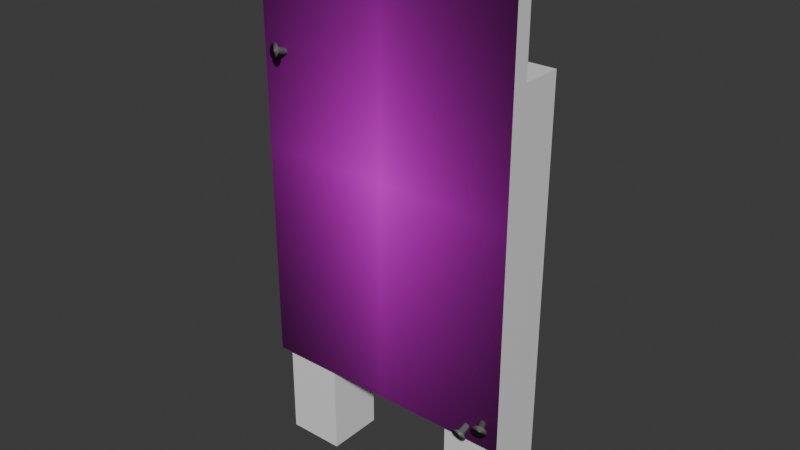 # Source: Adventure_Checklist_Sign.blend  (saved by Blender 4.0.36; exported with 4.5.12 LTS)
import bpy
from mathutils import Matrix  # noqa: F401  (used for matrix-valued properties, if any)

bpy.ops.wm.read_factory_settings(use_empty=True)
scene = bpy.context.scene
scene.name = 'Scene'

# ---- collections
col_collection = bpy.data.collections.new('Collection'); scene.collection.children.link(col_collection)

# ---- images (referenced by path relative to the original .blend; pixels are not part of the script)
import os
ASSET_DIR = os.environ.get("B2B_ASSET_DIR", "")  # directory of the original .blend (textures are referenced by path, not embedded)
HERE = os.path.dirname(os.path.abspath(__file__))  # packed textures are extracted next to this script under _unpacked/

def load_image(name, relpath, width, height, colorspace="sRGB"):
    """Load a texture the original file referenced (path relative to the .blend, or extracted next to this script)."""
    p = next((c for c in (os.path.join(HERE, relpath), os.path.join(ASSET_DIR, relpath)) if relpath and os.path.exists(c)), "")
    if p:
        img = bpy.data.images.load(p, check_existing=True)
        img.name = name
    else:  # same state as the original file: an image datablock whose file is absent (Cycles renders it pink)
        img = bpy.data.images.new(name, width, height)
        img.source = "FILE"
        img.filepath = "//" + (relpath or name)
    img.colorspace_settings.name = colorspace
    return img
img_adventure_sign_psd = load_image('Adventure Sign.psd', 'Adventure Sign.psd', 1024, 1024, 'sRGB')

# ---- materials (node trees are filled in below, after node groups)
mat_adventure_sign = bpy.data.materials.new('Adventure Sign')
mat_plywood = bpy.data.materials.new('pLYWOOD')
mat_plywood.use_transparent_shadow = False
mat_wood = bpy.data.materials.new('Wood')
mat_wood.use_transparent_shadow = False
mat_screw = bpy.data.materials.new('Screw')
mat_screw.use_transparent_shadow = False

# ---- material node trees
mat_adventure_sign.use_nodes = True; mat_adventure_sign.node_tree.nodes.clear()
_N = mat_adventure_sign.node_tree.nodes; _L = mat_adventure_sign.node_tree.links
n0 = _N.new('ShaderNodeBsdfPrincipled'); n0.name = 'Principled BSDF'; n0.location = (0, 300)
n0.inputs[3].default_value = 1.45
n1 = _N.new('ShaderNodeOutputMaterial'); n1.name = 'Material Output'; n1.location = (300, 300)
n1.target = 'CYCLES'
n2 = _N.new('ShaderNodeTexImage'); n2.name = 'Image Texture'; n2.location = (-440, 287)
n2.image = img_adventure_sign_psd
n2.extension = 'CLIP'
n3 = _N.new('ShaderNodeOutputMaterial'); n3.name = 'Material Output.001'; n3.location = (0, 0)
n3.target = 'EEVEE'
n4 = _N.new('ShaderNodeMixShader'); n4.name = 'Mix Shader'; n4.location = (0, 0)
n4.label = 'Disable Shadow'
n4.hide = True
n5 = _N.new('ShaderNodeLightPath'); n5.name = 'Light Path'; n5.location = (0, 0)
n5.hide = True
n6 = _N.new('ShaderNodeBsdfTransparent'); n6.name = 'Transparent BSDF'; n6.location = (0, 0)
n6.hide = True
_L.new(n2.outputs[0], n0.inputs[0])
_L.new(n0.outputs[0], n1.inputs[0])
_L.new(n0.outputs[0], n4.inputs[1])
_L.new(n4.outputs[0], n3.inputs[0])
_L.new(n5.outputs[1], n4.inputs[0])
_L.new(n6.outputs[0], n4.inputs[2])
n1.is_active_output = True
mat_plywood.use_nodes = True; mat_plywood.node_tree.nodes.clear()
_N = mat_plywood.node_tree.nodes; _L = mat_plywood.node_tree.links
n0 = _N.new('ShaderNodeBsdfPrincipled'); n0.name = 'Principled BSDF'; n0.location = (10, 300)
n0.inputs[3].default_value = 1.45
n1 = _N.new('ShaderNodeOutputMaterial'); n1.name = 'Material Output'; n1.location = (300, 300)
_L.new(n0.outputs[0], n1.inputs[0])
n1.is_active_output = True
mat_wood.use_nodes = True; mat_wood.node_tree.nodes.clear()
_N = mat_wood.node_tree.nodes; _L = mat_wood.node_tree.links
n0 = _N.new('ShaderNodeBsdfPrincipled'); n0.name = 'Principled BSDF'; n0.location = (10, 300)
n0.inputs[3].default_value = 1.45
n1 = _N.new('ShaderNodeOutputMaterial'); n1.name = 'Material Output'; n1.location = (300, 300)
_L.new(n0.outputs[0], n1.inputs[0])
n1.is_active_output = True
mat_screw.use_nodes = True; mat_screw.node_tree.nodes.clear()
_N = mat_screw.node_tree.nodes; _L = mat_screw.node_tree.links
n0 = _N.new('ShaderNodeBsdfPrincipled'); n0.name = 'Principled BSDF'; n0.location = (10, 300)
n0.inputs[0].default_value = (0.1435, 0.1435, 0.1435, 1.0)
n0.inputs[3].default_value = 1.45
n1 = _N.new('ShaderNodeOutputMaterial'); n1.name = 'Material Output'; n1.location = (300, 300)
_L.new(n0.outputs[0], n1.inputs[0])
n1.is_active_output = True

# ---- world
world_world = bpy.data.worlds.new('World'); scene.world = world_world
world_world.use_nodes = True; world_world.node_tree.nodes.clear()
_N = world_world.node_tree.nodes; _L = world_world.node_tree.links
n0 = _N.new('ShaderNodeOutputWorld'); n0.name = 'World Output'; n0.location = (300, 300)
n1 = _N.new('ShaderNodeBackground'); n1.name = 'Background'; n1.location = (10, 300)
n1.inputs[0].default_value = (0.05088, 0.05088, 0.05088, 1.0)
_L.new(n1.outputs[0], n0.inputs[0])
n0.is_active_output = True
world_world.color = (0.05088, 0.05088, 0.05088)
world_world.use_sun_shadow = False
world_world.sun_shadow_jitter_overblur = 0.0

# ---- meshes
me_adventure_sign = bpy.data.meshes.new('Adventure Sign')
me_adventure_sign.from_pydata([(-0.2982, -0.5, 0.0), (0.2982, -0.5, 0.0), (-0.2982, 0.5, 0.0), (0.2982, 0.5, 0.0), (-0.2982, 0.5, -0.03726), (-0.2982, -0.5, -0.03726), (0.2982, -0.5, -0.03726), (0.2982, 0.5, -0.03726), (-0.1939, -0.5, 0.0), (-0.1939, -0.5, -0.03726), (-0.2274, 0.5, 0.0), (-0.1604, 0.5, 0.0), (-0.1939, 0.4665, 0.0), (-0.1939, 0.4849, 6.614e-10), (-0.1604, 0.5, -0.03726), (-0.2274, 0.5, -0.03726), (-0.1939, 0.4665, -0.03726), (-0.1939, 0.4849, -0.03726)], [], [(3, 7, 14, 11), (8, 1, 3, 11, 12), (8, 9, 6, 1), (1, 6, 7, 3), (2, 4, 5, 0), (0, 5, 9, 8), (5, 4, 15, 16, 9), (9, 16, 14, 7, 6), (10, 15, 4, 2), (10, 12, 13), (13, 12, 11), (14, 16, 17), (17, 16, 15), (10, 13, 17, 15), (13, 11, 14, 17), (0, 8, 12, 10, 2)])
me_adventure_sign.polygons.foreach_set('material_index', [1, 0, 1, 1, 1, 1, 1, 1, 1, 0, 0, 1, 1, 1, 1, 0])
_uv = me_adventure_sign.uv_layers.new(name='UVMap')
_uv.uv.foreach_set('vector', [0.9145, 0.5248, 0.9145, 0.4876, 0.456, 0.4876, 0.456, 0.5248, 0.1749, 0.0, 1.0, 0.0, 1.0, 1.0, 0.2311, 1.0, 0.1749, 0.9665, 0.4225, 0.5248, 0.4225, 0.4876, 0.9145, 0.4876, 0.9145, 0.5248, -0.1783, 0.5248, -0.1783, 0.4876, 0.8217, 0.4876, 0.8217, 0.5248, 0.8217, 0.5248, 0.8217, 0.4876, -0.1783, 0.4876, -0.1783, 0.5248, 0.3181, 0.5248, 0.3181, 0.4876, 0.4225, 0.4876, 0.4225, 0.5248, 0.3181, -0.1783, 0.3181, 0.8217, 0.3889, 0.8217, 0.4225, 0.7882, 0.4225, -0.1783, 0.4225, -0.1783, 0.4225, 0.7882, 0.456, 0.8217, 0.9145, 0.8217, 0.9145, -0.1783, 0.3889, 0.5248, 0.3889, 0.4876, 0.3181, 0.4876, 0.3181, 0.5248, 0.1187, 1.0, 0.1749, 0.9665, 0.1749, 1.0, 0.1749, 1.0, 0.1749, 0.9665, 0.2311, 1.0, 0.456, 0.8217, 0.4225, 0.7882, 0.4225, 0.8066, 0.4225, 0.8066, 0.4225, 0.7882, 0.3889, 0.8217, 0.3889, 0.5248, 0.4225, 0.5248, 0.4225, 0.4876, 0.3889, 0.4876, 0.4225, 0.5248, 0.456, 0.5248, 0.456, 0.4876, 0.4225, 0.4876, 0.0, 0.0, 0.1749, 0.0, 0.1749, 0.9665, 0.1187, 1.0, 0.0, 1.0])
me_adventure_sign.materials.append(mat_adventure_sign)
me_adventure_sign.materials.append(mat_plywood)
me_adventure_sign.update()
me_cube_001 = bpy.data.meshes.new('Cube.001')
me_cube_001.from_pydata([(-0.06559, -0.06559, -0.4902), (-0.06559, -0.06559, 0.4902), (-0.06559, 0.06559, -0.4902), (-0.06559, 0.06559, 0.4902), (0.06559, -0.06559, -0.4902), (0.06559, -0.06559, 0.4902), (0.06559, 0.06559, -0.4902), (0.06559, 0.06559, 0.4902)], [], [(0, 1, 3, 2), (2, 3, 7, 6), (6, 7, 5, 4), (4, 5, 1, 0), (2, 6, 4, 0), (7, 3, 1, 5)])
_uv = me_cube_001.uv_layers.new(name='UVMap')
_uv.uv.foreach_set('vector', [0.375, 0.0, 0.625, 0.0, 0.625, 0.25, 0.375, 0.25, 0.375, 0.25, 0.625, 0.25, 0.625, 0.5, 0.375, 0.5, 0.375, 0.5, 0.625, 0.5, 0.625, 0.75, 0.375, 0.75, 0.375, 0.75, 0.625, 0.75, 0.625, 1.0, 0.375, 1.0, 0.125, 0.5, 0.375, 0.5, 0.375, 0.75, 0.125, 0.75, 0.625, 0.5, 0.875, 0.5, 0.875, 0.75, 0.625, 0.75])
me_cube_001.materials.append(mat_wood)
me_cube_001.update()
me_cube_002 = bpy.data.meshes.new('Cube.002')
me_cube_002.from_pydata([(-0.06559, -0.06559, -0.4902), (-0.06559, -0.06559, 0.4902), (-0.06559, 0.06559, -0.4902), (-0.06559, 0.06559, 0.4902), (0.06559, -0.06559, -0.4902), (0.06559, -0.06559, 0.4902), (0.06559, 0.06559, -0.4902), (0.06559, 0.06559, 0.4902)], [], [(0, 1, 3, 2), (2, 3, 7, 6), (6, 7, 5, 4), (4, 5, 1, 0), (2, 6, 4, 0), (7, 3, 1, 5)])
_uv = me_cube_002.uv_layers.new(name='UVMap')
_uv.uv.foreach_set('vector', [0.375, 0.0, 0.625, 0.0, 0.625, 0.25, 0.375, 0.25, 0.375, 0.25, 0.625, 0.25, 0.625, 0.5, 0.375, 0.5, 0.375, 0.5, 0.625, 0.5, 0.625, 0.75, 0.375, 0.75, 0.375, 0.75, 0.625, 0.75, 0.625, 1.0, 0.375, 1.0, 0.125, 0.5, 0.375, 0.5, 0.375, 0.75, 0.125, 0.75, 0.625, 0.5, 0.875, 0.5, 0.875, 0.75, 0.625, 0.75])
me_cube_002.update()
me_cylinder = bpy.data.meshes.new('Cylinder')
me_cylinder.from_pydata([(-1.104e-06, 0.255, -1.0), (7.638e-07, 0.8478, 1.0), (0.09759, 0.2356, -1.0), (0.3244, 0.7833, 1.0), (0.1803, 0.1803, -1.0), (0.5995, 0.5995, 1.0), (0.2356, 0.09759, -1.0), (0.7833, 0.3244, 1.0), (0.255, 1.84e-06, -1.0), (0.8478, -7.723e-06, 1.0), (0.2356, -0.09759, -1.0), (0.7833, -0.3245, 1.0), (0.1803, -0.1803, -1.0), (0.5995, -0.5995, 1.0), (0.09759, -0.2356, -1.0), (0.3244, -0.7833, 1.0), (-1.104e-06, -0.255, -1.0), (7.638e-07, -0.8478, 1.0), (-0.09759, -0.2356, -1.0), (-0.3244, -0.7833, 1.0), (-0.1803, -0.1803, -1.0), (-0.5995, -0.5995, 1.0), (-0.2356, -0.09759, -1.0), (-0.7833, -0.3245, 1.0), (-0.255, 1.84e-06, -1.0), (-0.8478, -7.723e-06, 1.0), (-0.2356, 0.09759, -1.0), (-0.7833, 0.3244, 1.0), (-0.1803, 0.1803, -1.0), (-0.5995, 0.5995, 1.0), (-0.09759, 0.2356, -1.0), (-0.3244, 0.7833, 1.0), (-5.397e-07, 0.4341, 0.8662), (0.1661, 0.401, 0.8662), (0.3069, 0.3069, 0.8662), (0.401, 0.1661, 0.8662), (0.4341, -2.102e-06, 0.8662), (0.401, -0.1661, 0.8662), (0.3069, -0.3069, 0.8662), (0.1661, -0.401, 0.8662), (-5.397e-07, -0.4341, 0.8662), (-0.1661, -0.401, 0.8662), (-0.3069, -0.3069, 0.8662), (-0.401, -0.1661, 0.8662), (-0.4341, -2.102e-06, 0.8662), (-0.401, 0.1661, 0.8662), (-0.3069, 0.3069, 0.8662), (-0.1661, 0.401, 0.8662)], [], [(32, 1, 3, 33), (33, 3, 5, 34), (34, 5, 7, 35), (35, 7, 9, 36), (36, 9, 11, 37), (37, 11, 13, 38), (38, 13, 15, 39), (39, 15, 17, 40), (40, 17, 19, 41), (41, 19, 21, 42), (42, 21, 23, 43), (43, 23, 25, 44), (44, 25, 27, 45), (45, 27, 29, 46), (3, 1, 31, 29, 27, 25, 23, 21, 19, 17, 15, 13, 11, 9, 7, 5), (46, 29, 31, 47), (47, 31, 1, 32), (0, 2, 4, 6, 8, 10, 12, 14, 16, 18, 20, 22, 24, 26, 28, 30), (30, 47, 32, 0), (28, 46, 47, 30), (26, 45, 46, 28), (24, 44, 45, 26), (22, 43, 44, 24), (20, 42, 43, 22), (18, 41, 42, 20), (16, 40, 41, 18), (14, 39, 40, 16), (12, 38, 39, 14), (10, 37, 38, 12), (8, 36, 37, 10), (6, 35, 36, 8), (4, 34, 35, 6), (2, 33, 34, 4), (0, 32, 33, 2)])
me_cylinder.polygons.foreach_set('use_smooth', [True] * 34)
_uv = me_cylinder.uv_layers.new(name='UVMap')
_uv.uv.foreach_set('vector', [1.0, 0.9666, 1.0, 1.0, 0.9375, 1.0, 0.9375, 0.9666, 0.9375, 0.9666, 0.9375, 1.0, 0.875, 1.0, 0.875, 0.9666, 0.875, 0.9666, 0.875, 1.0, 0.8125, 1.0, 0.8125, 0.9666, 0.8125, 0.9666, 0.8125, 1.0, 0.75, 1.0, 0.75, 0.9666, 0.75, 0.9666, 0.75, 1.0, 0.6875, 1.0, 0.6875, 0.9666, 0.6875, 0.9666, 0.6875, 1.0, 0.625, 1.0, 0.625, 0.9666, 0.625, 0.9666, 0.625, 1.0, 0.5625, 1.0, 0.5625, 0.9666, 0.5625, 0.9666, 0.5625, 1.0, 0.5, 1.0, 0.5, 0.9666, 0.5, 0.9666, 0.5, 1.0, 0.4375, 1.0, 0.4375, 0.9666, 0.4375, 0.9666, 0.4375, 1.0, 0.375, 1.0, 0.375, 0.9666, 0.375, 0.9666, 0.375, 1.0, 0.3125, 1.0, 0.3125, 0.9666, 0.3125, 0.9666, 0.3125, 1.0, 0.25, 1.0, 0.25, 0.9666, 0.25, 0.9666, 0.25, 1.0, 0.1875, 1.0, 0.1875, 0.9666, 0.1875, 0.9666, 0.1875, 1.0, 0.125, 1.0, 0.125, 0.9666, 0.3418, 0.4717, 0.25, 0.49, 0.1582, 0.4717, 0.08029, 0.4197, 0.02827, 0.3418, 0.01, 0.25, 0.02827, 0.1582, 0.08029, 0.08029, 0.1582, 0.02827, 0.25, 0.01, 0.3418, 0.02827, 0.4197, 0.08029, 0.4717, 0.1582, 0.49, 0.25, 0.4717, 0.3418, 0.4197, 0.4197, 0.125, 0.9666, 0.125, 1.0, 0.0625, 1.0, 0.0625, 0.9666, 0.0625, 0.9666, 0.0625, 1.0, 0.0, 1.0, 0.0, 0.9666, 0.75, 0.49, 0.8418, 0.4717, 0.9197, 0.4197, 0.9717, 0.3418, 0.99, 0.25, 0.9717, 0.1582, 0.9197, 0.08029, 0.8418, 0.02827, 0.75, 0.01, 0.6582, 0.02827, 0.5803, 0.08029, 0.5283, 0.1582, 0.51, 0.25, 0.5283, 0.3418, 0.5803, 0.4197, 0.6582, 0.4717, 0.0625, 0.5, 0.0625, 0.9666, 0.0, 0.9666, 0.0, 0.5, 0.125, 0.5, 0.125, 0.9666, 0.0625, 0.9666, 0.0625, 0.5, 0.1875, 0.5, 0.1875, 0.9666, 0.125, 0.9666, 0.125, 0.5, 0.25, 0.5, 0.25, 0.9666, 0.1875, 0.9666, 0.1875, 0.5, 0.3125, 0.5, 0.3125, 0.9666, 0.25, 0.9666, 0.25, 0.5, 0.375, 0.5, 0.375, 0.9666, 0.3125, 0.9666, 0.3125, 0.5, 0.4375, 0.5, 0.4375, 0.9666, 0.375, 0.9666, 0.375, 0.5, 0.5, 0.5, 0.5, 0.9666, 0.4375, 0.9666, 0.4375, 0.5, 0.5625, 0.5, 0.5625, 0.9666, 0.5, 0.9666, 0.5, 0.5, 0.625, 0.5, 0.625, 0.9666, 0.5625, 0.9666, 0.5625, 0.5, 0.6875, 0.5, 0.6875, 0.9666, 0.625, 0.9666, 0.625, 0.5, 0.75, 0.5, 0.75, 0.9666, 0.6875, 0.9666, 0.6875, 0.5, 0.8125, 0.5, 0.8125, 0.9666, 0.75, 0.9666, 0.75, 0.5, 0.875, 0.5, 0.875, 0.9666, 0.8125, 0.9666, 0.8125, 0.5, 0.9375, 0.5, 0.9375, 0.9666, 0.875, 0.9666, 0.875, 0.5, 1.0, 0.5, 1.0, 0.9666, 0.9375, 0.9666, 0.9375, 0.5])
me_cylinder.materials.append(mat_screw)
me_cylinder.update()
me_cylinder_001 = bpy.data.meshes.new('Cylinder.001')
me_cylinder_001.from_pydata([(-1.104e-06, 0.255, -1.0), (7.638e-07, 0.8478, 1.0), (0.09759, 0.2356, -1.0), (0.3244, 0.7833, 1.0), (0.1803, 0.1803, -1.0), (0.5995, 0.5995, 1.0), (0.2356, 0.09759, -1.0), (0.7833, 0.3244, 1.0), (0.255, 1.84e-06, -1.0), (0.8478, -7.723e-06, 1.0), (0.2356, -0.09759, -1.0), (0.7833, -0.3245, 1.0), (0.1803, -0.1803, -1.0), (0.5995, -0.5995, 1.0), (0.09759, -0.2356, -1.0), (0.3244, -0.7833, 1.0), (-1.104e-06, -0.255, -1.0), (7.638e-07, -0.8478, 1.0), (-0.09759, -0.2356, -1.0), (-0.3244, -0.7833, 1.0), (-0.1803, -0.1803, -1.0), (-0.5995, -0.5995, 1.0), (-0.2356, -0.09759, -1.0), (-0.7833, -0.3245, 1.0), (-0.255, 1.84e-06, -1.0), (-0.8478, -7.723e-06, 1.0), (-0.2356, 0.09759, -1.0), (-0.7833, 0.3244, 1.0), (-0.1803, 0.1803, -1.0), (-0.5995, 0.5995, 1.0), (-0.09759, 0.2356, -1.0), (-0.3244, 0.7833, 1.0), (-5.397e-07, 0.4341, 0.8662), (0.1661, 0.401, 0.8662), (0.3069, 0.3069, 0.8662), (0.401, 0.1661, 0.8662), (0.4341, -2.102e-06, 0.8662), (0.401, -0.1661, 0.8662), (0.3069, -0.3069, 0.8662), (0.1661, -0.401, 0.8662), (-5.397e-07, -0.4341, 0.8662), (-0.1661, -0.401, 0.8662), (-0.3069, -0.3069, 0.8662), (-0.401, -0.1661, 0.8662), (-0.4341, -2.102e-06, 0.8662), (-0.401, 0.1661, 0.8662), (-0.3069, 0.3069, 0.8662), (-0.1661, 0.401, 0.8662)], [], [(32, 1, 3, 33), (33, 3, 5, 34), (34, 5, 7, 35), (35, 7, 9, 36), (36, 9, 11, 37), (37, 11, 13, 38), (38, 13, 15, 39), (39, 15, 17, 40), (40, 17, 19, 41), (41, 19, 21, 42), (42, 21, 23, 43), (43, 23, 25, 44), (44, 25, 27, 45), (45, 27, 29, 46), (3, 1, 31, 29, 27, 25, 23, 21, 19, 17, 15, 13, 11, 9, 7, 5), (46, 29, 31, 47), (47, 31, 1, 32), (0, 2, 4, 6, 8, 10, 12, 14, 16, 18, 20, 22, 24, 26, 28, 30), (30, 47, 32, 0), (28, 46, 47, 30), (26, 45, 46, 28), (24, 44, 45, 26), (22, 43, 44, 24), (20, 42, 43, 22), (18, 41, 42, 20), (16, 40, 41, 18), (14, 39, 40, 16), (12, 38, 39, 14), (10, 37, 38, 12), (8, 36, 37, 10), (6, 35, 36, 8), (4, 34, 35, 6), (2, 33, 34, 4), (0, 32, 33, 2)])
me_cylinder_001.polygons.foreach_set('use_smooth', [True] * 34)
_uv = me_cylinder_001.uv_layers.new(name='UVMap')
_uv.uv.foreach_set('vector', [1.0, 0.9666, 1.0, 1.0, 0.9375, 1.0, 0.9375, 0.9666, 0.9375, 0.9666, 0.9375, 1.0, 0.875, 1.0, 0.875, 0.9666, 0.875, 0.9666, 0.875, 1.0, 0.8125, 1.0, 0.8125, 0.9666, 0.8125, 0.9666, 0.8125, 1.0, 0.75, 1.0, 0.75, 0.9666, 0.75, 0.9666, 0.75, 1.0, 0.6875, 1.0, 0.6875, 0.9666, 0.6875, 0.9666, 0.6875, 1.0, 0.625, 1.0, 0.625, 0.9666, 0.625, 0.9666, 0.625, 1.0, 0.5625, 1.0, 0.5625, 0.9666, 0.5625, 0.9666, 0.5625, 1.0, 0.5, 1.0, 0.5, 0.9666, 0.5, 0.9666, 0.5, 1.0, 0.4375, 1.0, 0.4375, 0.9666, 0.4375, 0.9666, 0.4375, 1.0, 0.375, 1.0, 0.375, 0.9666, 0.375, 0.9666, 0.375, 1.0, 0.3125, 1.0, 0.3125, 0.9666, 0.3125, 0.9666, 0.3125, 1.0, 0.25, 1.0, 0.25, 0.9666, 0.25, 0.9666, 0.25, 1.0, 0.1875, 1.0, 0.1875, 0.9666, 0.1875, 0.9666, 0.1875, 1.0, 0.125, 1.0, 0.125, 0.9666, 0.3418, 0.4717, 0.25, 0.49, 0.1582, 0.4717, 0.08029, 0.4197, 0.02827, 0.3418, 0.01, 0.25, 0.02827, 0.1582, 0.08029, 0.08029, 0.1582, 0.02827, 0.25, 0.01, 0.3418, 0.02827, 0.4197, 0.08029, 0.4717, 0.1582, 0.49, 0.25, 0.4717, 0.3418, 0.4197, 0.4197, 0.125, 0.9666, 0.125, 1.0, 0.0625, 1.0, 0.0625, 0.9666, 0.0625, 0.9666, 0.0625, 1.0, 0.0, 1.0, 0.0, 0.9666, 0.75, 0.49, 0.8418, 0.4717, 0.9197, 0.4197, 0.9717, 0.3418, 0.99, 0.25, 0.9717, 0.1582, 0.9197, 0.08029, 0.8418, 0.02827, 0.75, 0.01, 0.6582, 0.02827, 0.5803, 0.08029, 0.5283, 0.1582, 0.51, 0.25, 0.5283, 0.3418, 0.5803, 0.4197, 0.6582, 0.4717, 0.0625, 0.5, 0.0625, 0.9666, 0.0, 0.9666, 0.0, 0.5, 0.125, 0.5, 0.125, 0.9666, 0.0625, 0.9666, 0.0625, 0.5, 0.1875, 0.5, 0.1875, 0.9666, 0.125, 0.9666, 0.125, 0.5, 0.25, 0.5, 0.25, 0.9666, 0.1875, 0.9666, 0.1875, 0.5, 0.3125, 0.5, 0.3125, 0.9666, 0.25, 0.9666, 0.25, 0.5, 0.375, 0.5, 0.375, 0.9666, 0.3125, 0.9666, 0.3125, 0.5, 0.4375, 0.5, 0.4375, 0.9666, 0.375, 0.9666, 0.375, 0.5, 0.5, 0.5, 0.5, 0.9666, 0.4375, 0.9666, 0.4375, 0.5, 0.5625, 0.5, 0.5625, 0.9666, 0.5, 0.9666, 0.5, 0.5, 0.625, 0.5, 0.625, 0.9666, 0.5625, 0.9666, 0.5625, 0.5, 0.6875, 0.5, 0.6875, 0.9666, 0.625, 0.9666, 0.625, 0.5, 0.75, 0.5, 0.75, 0.9666, 0.6875, 0.9666, 0.6875, 0.5, 0.8125, 0.5, 0.8125, 0.9666, 0.75, 0.9666, 0.75, 0.5, 0.875, 0.5, 0.875, 0.9666, 0.8125, 0.9666, 0.8125, 0.5, 0.9375, 0.5, 0.9375, 0.9666, 0.875, 0.9666, 0.875, 0.5, 1.0, 0.5, 1.0, 0.9666, 0.9375, 0.9666, 0.9375, 0.5])
me_cylinder_001.materials.append(mat_screw)
me_cylinder_001.update()
me_cylinder_002 = bpy.data.meshes.new('Cylinder.002')
me_cylinder_002.from_pydata([(-1.104e-06, 0.255, -1.0), (7.638e-07, 0.8478, 1.0), (0.09759, 0.2356, -1.0), (0.3244, 0.7833, 1.0), (0.1803, 0.1803, -1.0), (0.5995, 0.5995, 1.0), (0.2356, 0.09759, -1.0), (0.7833, 0.3244, 1.0), (0.255, 1.84e-06, -1.0), (0.8478, -7.723e-06, 1.0), (0.2356, -0.09759, -1.0), (0.7833, -0.3245, 1.0), (0.1803, -0.1803, -1.0), (0.5995, -0.5995, 1.0), (0.09759, -0.2356, -1.0), (0.3244, -0.7833, 1.0), (-1.104e-06, -0.255, -1.0), (7.638e-07, -0.8478, 1.0), (-0.09759, -0.2356, -1.0), (-0.3244, -0.7833, 1.0), (-0.1803, -0.1803, -1.0), (-0.5995, -0.5995, 1.0), (-0.2356, -0.09759, -1.0), (-0.7833, -0.3245, 1.0), (-0.255, 1.84e-06, -1.0), (-0.8478, -7.723e-06, 1.0), (-0.2356, 0.09759, -1.0), (-0.7833, 0.3244, 1.0), (-0.1803, 0.1803, -1.0), (-0.5995, 0.5995, 1.0), (-0.09759, 0.2356, -1.0), (-0.3244, 0.7833, 1.0), (-5.397e-07, 0.4341, 0.8662), (0.1661, 0.401, 0.8662), (0.3069, 0.3069, 0.8662), (0.401, 0.1661, 0.8662), (0.4341, -2.102e-06, 0.8662), (0.401, -0.1661, 0.8662), (0.3069, -0.3069, 0.8662), (0.1661, -0.401, 0.8662), (-5.397e-07, -0.4341, 0.8662), (-0.1661, -0.401, 0.8662), (-0.3069, -0.3069, 0.8662), (-0.401, -0.1661, 0.8662), (-0.4341, -2.102e-06, 0.8662), (-0.401, 0.1661, 0.8662), (-0.3069, 0.3069, 0.8662), (-0.1661, 0.401, 0.8662)], [], [(32, 1, 3, 33), (33, 3, 5, 34), (34, 5, 7, 35), (35, 7, 9, 36), (36, 9, 11, 37), (37, 11, 13, 38), (38, 13, 15, 39), (39, 15, 17, 40), (40, 17, 19, 41), (41, 19, 21, 42), (42, 21, 23, 43), (43, 23, 25, 44), (44, 25, 27, 45), (45, 27, 29, 46), (3, 1, 31, 29, 27, 25, 23, 21, 19, 17, 15, 13, 11, 9, 7, 5), (46, 29, 31, 47), (47, 31, 1, 32), (0, 2, 4, 6, 8, 10, 12, 14, 16, 18, 20, 22, 24, 26, 28, 30), (30, 47, 32, 0), (28, 46, 47, 30), (26, 45, 46, 28), (24, 44, 45, 26), (22, 43, 44, 24), (20, 42, 43, 22), (18, 41, 42, 20), (16, 40, 41, 18), (14, 39, 40, 16), (12, 38, 39, 14), (10, 37, 38, 12), (8, 36, 37, 10), (6, 35, 36, 8), (4, 34, 35, 6), (2, 33, 34, 4), (0, 32, 33, 2)])
me_cylinder_002.polygons.foreach_set('use_smooth', [True] * 34)
_uv = me_cylinder_002.uv_layers.new(name='UVMap')
_uv.uv.foreach_set('vector', [1.0, 0.9666, 1.0, 1.0, 0.9375, 1.0, 0.9375, 0.9666, 0.9375, 0.9666, 0.9375, 1.0, 0.875, 1.0, 0.875, 0.9666, 0.875, 0.9666, 0.875, 1.0, 0.8125, 1.0, 0.8125, 0.9666, 0.8125, 0.9666, 0.8125, 1.0, 0.75, 1.0, 0.75, 0.9666, 0.75, 0.9666, 0.75, 1.0, 0.6875, 1.0, 0.6875, 0.9666, 0.6875, 0.9666, 0.6875, 1.0, 0.625, 1.0, 0.625, 0.9666, 0.625, 0.9666, 0.625, 1.0, 0.5625, 1.0, 0.5625, 0.9666, 0.5625, 0.9666, 0.5625, 1.0, 0.5, 1.0, 0.5, 0.9666, 0.5, 0.9666, 0.5, 1.0, 0.4375, 1.0, 0.4375, 0.9666, 0.4375, 0.9666, 0.4375, 1.0, 0.375, 1.0, 0.375, 0.9666, 0.375, 0.9666, 0.375, 1.0, 0.3125, 1.0, 0.3125, 0.9666, 0.3125, 0.9666, 0.3125, 1.0, 0.25, 1.0, 0.25, 0.9666, 0.25, 0.9666, 0.25, 1.0, 0.1875, 1.0, 0.1875, 0.9666, 0.1875, 0.9666, 0.1875, 1.0, 0.125, 1.0, 0.125, 0.9666, 0.3418, 0.4717, 0.25, 0.49, 0.1582, 0.4717, 0.08029, 0.4197, 0.02827, 0.3418, 0.01, 0.25, 0.02827, 0.1582, 0.08029, 0.08029, 0.1582, 0.02827, 0.25, 0.01, 0.3418, 0.02827, 0.4197, 0.08029, 0.4717, 0.1582, 0.49, 0.25, 0.4717, 0.3418, 0.4197, 0.4197, 0.125, 0.9666, 0.125, 1.0, 0.0625, 1.0, 0.0625, 0.9666, 0.0625, 0.9666, 0.0625, 1.0, 0.0, 1.0, 0.0, 0.9666, 0.75, 0.49, 0.8418, 0.4717, 0.9197, 0.4197, 0.9717, 0.3418, 0.99, 0.25, 0.9717, 0.1582, 0.9197, 0.08029, 0.8418, 0.02827, 0.75, 0.01, 0.6582, 0.02827, 0.5803, 0.08029, 0.5283, 0.1582, 0.51, 0.25, 0.5283, 0.3418, 0.5803, 0.4197, 0.6582, 0.4717, 0.0625, 0.5, 0.0625, 0.9666, 0.0, 0.9666, 0.0, 0.5, 0.125, 0.5, 0.125, 0.9666, 0.0625, 0.9666, 0.0625, 0.5, 0.1875, 0.5, 0.1875, 0.9666, 0.125, 0.9666, 0.125, 0.5, 0.25, 0.5, 0.25, 0.9666, 0.1875, 0.9666, 0.1875, 0.5, 0.3125, 0.5, 0.3125, 0.9666, 0.25, 0.9666, 0.25, 0.5, 0.375, 0.5, 0.375, 0.9666, 0.3125, 0.9666, 0.3125, 0.5, 0.4375, 0.5, 0.4375, 0.9666, 0.375, 0.9666, 0.375, 0.5, 0.5, 0.5, 0.5, 0.9666, 0.4375, 0.9666, 0.4375, 0.5, 0.5625, 0.5, 0.5625, 0.9666, 0.5, 0.9666, 0.5, 0.5, 0.625, 0.5, 0.625, 0.9666, 0.5625, 0.9666, 0.5625, 0.5, 0.6875, 0.5, 0.6875, 0.9666, 0.625, 0.9666, 0.625, 0.5, 0.75, 0.5, 0.75, 0.9666, 0.6875, 0.9666, 0.6875, 0.5, 0.8125, 0.5, 0.8125, 0.9666, 0.75, 0.9666, 0.75, 0.5, 0.875, 0.5, 0.875, 0.9666, 0.8125, 0.9666, 0.8125, 0.5, 0.9375, 0.5, 0.9375, 0.9666, 0.875, 0.9666, 0.875, 0.5, 1.0, 0.5, 1.0, 0.9666, 0.9375, 0.9666, 0.9375, 0.5])
me_cylinder_002.materials.append(mat_screw)
me_cylinder_002.update()

# ---- objects
ob_adventure_sign = bpy.data.objects.new('Adventure Sign', me_adventure_sign)
ob_cube = bpy.data.objects.new('Cube', me_cube_001)
ob_cube_001 = bpy.data.objects.new('Cube.001', me_cube_002)
ob_cylinder = bpy.data.objects.new('Cylinder', me_cylinder)
ob_cylinder_001 = bpy.data.objects.new('Cylinder.001', me_cylinder_001)
ob_cylinder_002 = bpy.data.objects.new('Cylinder.002', me_cylinder_002)

# ---- transforms, parenting, visibility, modifiers, constraints
ob_adventure_sign.location = (0.0, 0.0, 0.7181)
ob_adventure_sign.rotation_euler = (1.571, -0.0, 0.0)
ob_cube.location = (0.2188, 0.08659, 0.4827)
ob_cube_001.location = (-0.2233, 0.08659, 0.4827)
ob_cylinder.location = (-0.2381, 0.02441, 0.9261)
ob_cylinder.rotation_euler = (1.322, 0.00129, -0.2539)
ob_cylinder.scale = (0.01904, 0.01904, 0.0508)
ob_cylinder_001.location = (0.2542, 0.02441, 0.2777)
ob_cylinder_001.rotation_euler = (-1.695, 0.4457, -2.86)
ob_cylinder_001.scale = (0.01904, 0.01904, 0.0508)
ob_cylinder_002.location = (0.2235, 0.02441, 0.258)
ob_cylinder_002.rotation_euler = (-2.106, -0.8274, -2.761)
ob_cylinder_002.scale = (0.01904, 0.01904, 0.0508)

# ---- collection membership
col_collection.objects.link(ob_adventure_sign)
col_collection.objects.link(ob_cube)
col_collection.objects.link(ob_cube_001)
col_collection.objects.link(ob_cylinder)
col_collection.objects.link(ob_cylinder_001)
col_collection.objects.link(ob_cylinder_002)

# ---- scene / render settings (as saved in the file)
scene.frame_start = 1; scene.frame_end = 250; scene.frame_set(1)
scene.render.engine = 'BLENDER_EEVEE_NEXT'
scene.cycles.sampling_pattern = 'TABULATED_SOBOL'
bpy.context.view_layer.update()

# ---- added for rendering (the .blend has no active camera and no usable light): camera, sun
cam_auto = bpy.data.cameras.new('AutoCamera')
cam_auto.lens = 50.0
cam_auto.sensor_width = 36.0
cam_auto.clip_end = 1000.0
ob_auto_camera = bpy.data.objects.new('AutoCamera', cam_auto)
scene.collection.objects.link(ob_auto_camera)
ob_auto_camera.location = (1.27237, -1.46633, 1.62321)
ob_auto_camera.rotation_euler = (1.09748, -7.21219e-08, 0.694738)
scene.camera = ob_auto_camera
light_auto_sun = bpy.data.lights.new('AutoSun', 'SUN')
light_auto_sun.energy = 3.0
light_auto_sun.angle = 0.0523599
ob_auto_sun = bpy.data.objects.new('AutoSun', light_auto_sun)
scene.collection.objects.link(ob_auto_sun)
ob_auto_sun.rotation_euler = (0.872665, 0.174533, 0.523599)
bpy.context.view_layer.update()
